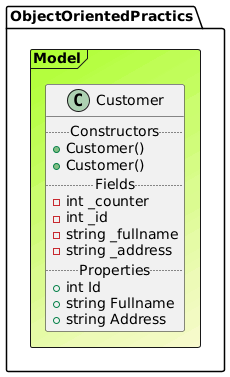

The diagram above was rendered by PlantUML. Its source (embedded in the PNG):
@startuml

Frame ObjectOrientedPractics.Model #GreenYellow/LightGoldenRodYellow{
class Customer {
.. Constructors ..
+Customer()
+Customer()
.. Fields ..
-int _counter
-int _id
-string _fullname
-string _address
.. Properties ..
+ int Id
+ string Fullname
+ string Address
}
}
@enduml